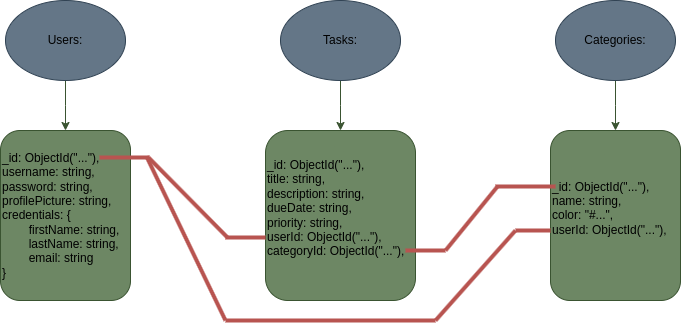

The diagram above was exported from draw.io. Its source (the exported page's mxGraphModel, read from the mxfile embedded in the PNG):
<mxGraphModel dx="1050" dy="583" grid="1" gridSize="3" guides="1" tooltips="1" connect="1" arrows="1" fold="1" page="1" pageScale="1" pageWidth="850" pageHeight="1100" math="0" shadow="0">
  <root>
    <mxCell id="0" />
    <mxCell id="1" parent="0" />
    <mxCell id="050T6s8dznRPhbDwRUj--14" value="" style="edgeStyle=orthogonalEdgeStyle;rounded=0;orthogonalLoop=1;jettySize=auto;html=1;labelBackgroundColor=none;strokeColor=#3A5431;fontColor=default;fillColor=#6d8764;" parent="1" source="050T6s8dznRPhbDwRUj--1" edge="1">
      <mxGeometry relative="1" as="geometry">
        <mxPoint x="150" y="160" as="targetPoint" />
      </mxGeometry>
    </mxCell>
    <mxCell id="050T6s8dznRPhbDwRUj--1" value="&lt;font color=&quot;#000000&quot;&gt;Users:&lt;/font&gt;" style="ellipse;whiteSpace=wrap;html=1;labelBackgroundColor=none;fillColor=#647687;strokeColor=#314354;fontColor=#ffffff;" parent="1" vertex="1">
      <mxGeometry x="90" y="30" width="120" height="80" as="geometry" />
    </mxCell>
    <mxCell id="050T6s8dznRPhbDwRUj--10" value="" style="edgeStyle=orthogonalEdgeStyle;rounded=0;orthogonalLoop=1;jettySize=auto;html=1;labelBackgroundColor=none;strokeColor=#3A5431;fontColor=default;fillColor=#6d8764;" parent="1" source="050T6s8dznRPhbDwRUj--2" edge="1">
      <mxGeometry relative="1" as="geometry">
        <mxPoint x="425" y="160" as="targetPoint" />
      </mxGeometry>
    </mxCell>
    <mxCell id="050T6s8dznRPhbDwRUj--2" value="&lt;font color=&quot;#000000&quot;&gt;Tasks:&lt;/font&gt;" style="ellipse;whiteSpace=wrap;html=1;labelBackgroundColor=none;fillColor=#647687;strokeColor=#314354;fontColor=#ffffff;" parent="1" vertex="1">
      <mxGeometry x="365" y="30" width="120" height="80" as="geometry" />
    </mxCell>
    <mxCell id="050T6s8dznRPhbDwRUj--25" value="" style="edgeStyle=orthogonalEdgeStyle;rounded=0;orthogonalLoop=1;jettySize=auto;html=1;labelBackgroundColor=none;strokeColor=#3A5431;fontColor=default;fillColor=#6d8764;" parent="1" source="050T6s8dznRPhbDwRUj--3" edge="1">
      <mxGeometry relative="1" as="geometry">
        <mxPoint x="700" y="160" as="targetPoint" />
      </mxGeometry>
    </mxCell>
    <mxCell id="050T6s8dznRPhbDwRUj--3" value="&lt;font color=&quot;#000000&quot;&gt;Categories:&lt;/font&gt;" style="ellipse;whiteSpace=wrap;html=1;labelBackgroundColor=none;fillColor=#647687;strokeColor=#314354;fontColor=#ffffff;" parent="1" vertex="1">
      <mxGeometry x="640" y="30" width="120" height="80" as="geometry" />
    </mxCell>
    <mxCell id="050T6s8dznRPhbDwRUj--19" value="&lt;div&gt;&lt;font color=&quot;#000000&quot;&gt;_id: ObjectId(&quot;...&quot;),&lt;/font&gt;&lt;/div&gt;&lt;div&gt;&lt;font color=&quot;#000000&quot;&gt;username: string,&lt;/font&gt;&lt;/div&gt;&lt;div&gt;&lt;font color=&quot;#000000&quot;&gt;password: string,&lt;/font&gt;&lt;/div&gt;&lt;div&gt;&lt;font color=&quot;#000000&quot;&gt;profilePicture: string,&lt;/font&gt;&lt;/div&gt;&lt;div&gt;&lt;font color=&quot;#000000&quot;&gt;credentials: {&lt;/font&gt;&lt;/div&gt;&lt;div&gt;&lt;font color=&quot;#000000&quot;&gt;&lt;span style=&quot;background-color: initial; white-space: pre;&quot;&gt;&#09;&lt;/span&gt;&lt;span style=&quot;background-color: initial;&quot;&gt;firstName: string,&lt;/span&gt;&lt;br&gt;&lt;/font&gt;&lt;/div&gt;&lt;div&gt;&lt;span style=&quot;background-color: initial;&quot;&gt;&lt;font color=&quot;#000000&quot;&gt;&lt;span style=&quot;white-space: pre;&quot;&gt;&#09;&lt;/span&gt;lastName: string,&lt;br&gt;&lt;/font&gt;&lt;/span&gt;&lt;/div&gt;&lt;div&gt;&lt;span style=&quot;background-color: initial;&quot;&gt;&lt;font color=&quot;#000000&quot;&gt;&lt;span style=&quot;white-space: pre;&quot;&gt;&#09;&lt;/span&gt;email: string&lt;/font&gt;&lt;/span&gt;&lt;/div&gt;&lt;div&gt;&lt;font color=&quot;#000000&quot;&gt;}&lt;/font&gt;&lt;/div&gt;" style="rounded=1;whiteSpace=wrap;html=1;align=left;labelBackgroundColor=none;fillColor=#6d8764;strokeColor=#3A5431;fontColor=#ffffff;" parent="1" vertex="1">
      <mxGeometry x="85" y="160" width="130" height="170" as="geometry" />
    </mxCell>
    <mxCell id="050T6s8dznRPhbDwRUj--26" value="&lt;div&gt;&lt;font color=&quot;#000000&quot;&gt;_id: ObjectId(&quot;...&quot;),&lt;/font&gt;&lt;/div&gt;&lt;div&gt;&lt;font color=&quot;#000000&quot;&gt;title: string,&lt;/font&gt;&lt;/div&gt;&lt;div&gt;&lt;font color=&quot;#000000&quot;&gt;description: string,&lt;/font&gt;&lt;/div&gt;&lt;div&gt;&lt;font color=&quot;#000000&quot;&gt;dueDate: string,&lt;/font&gt;&lt;/div&gt;&lt;div&gt;&lt;font color=&quot;#000000&quot;&gt;priority: string,&lt;/font&gt;&lt;/div&gt;&lt;div&gt;&lt;font color=&quot;#000000&quot;&gt;userId:&amp;nbsp;&lt;/font&gt;&lt;span style=&quot;color: rgb(0, 0, 0); background-color: initial;&quot;&gt;ObjectId(&quot;...&quot;),&lt;/span&gt;&lt;/div&gt;&lt;div&gt;&lt;span style=&quot;color: rgb(0, 0, 0); background-color: initial;&quot;&gt;categoryId:&amp;nbsp;&lt;/span&gt;&lt;span style=&quot;color: rgb(0, 0, 0); background-color: initial;&quot;&gt;ObjectId(&quot;...&quot;),&lt;/span&gt;&lt;/div&gt;&lt;div&gt;&lt;span style=&quot;color: rgb(0, 0, 0); background-color: initial;&quot;&gt;&lt;br&gt;&lt;/span&gt;&lt;/div&gt;" style="rounded=1;whiteSpace=wrap;html=1;align=left;labelBackgroundColor=none;fillColor=#6d8764;strokeColor=#3A5431;fontColor=#ffffff;" parent="1" vertex="1">
      <mxGeometry x="350" y="160" width="150" height="170" as="geometry" />
    </mxCell>
    <mxCell id="050T6s8dznRPhbDwRUj--27" value="&lt;font color=&quot;#000000&quot;&gt;_id: ObjectId(&quot;...&quot;),&lt;/font&gt;&lt;div&gt;&lt;font color=&quot;#000000&quot;&gt;name: string,&lt;/font&gt;&lt;/div&gt;&lt;div&gt;&lt;font color=&quot;#000000&quot;&gt;color: &quot;#...&quot;,&lt;/font&gt;&lt;/div&gt;&lt;div&gt;&lt;font color=&quot;#000000&quot;&gt;userId:&amp;nbsp;&lt;/font&gt;&lt;span style=&quot;color: rgb(0, 0, 0); background-color: initial;&quot;&gt;ObjectId(&quot;...&quot;),&lt;/span&gt;&lt;/div&gt;&lt;div&gt;&lt;div&gt;&lt;br&gt;&lt;/div&gt;&lt;/div&gt;" style="rounded=1;whiteSpace=wrap;html=1;align=left;labelBackgroundColor=none;fillColor=#6d8764;strokeColor=#3A5431;fontColor=#ffffff;" parent="1" vertex="1">
      <mxGeometry x="635" y="160" width="130" height="170" as="geometry" />
    </mxCell>
    <mxCell id="050T6s8dznRPhbDwRUj--35" value="" style="endArrow=none;html=1;rounded=0;strokeColor=#b85450;fontColor=#393C56;fillColor=#f8cecc;strokeWidth=4;gradientColor=#ea6b66;" parent="1" edge="1">
      <mxGeometry width="50" height="50" relative="1" as="geometry">
        <mxPoint x="184" y="187" as="sourcePoint" />
        <mxPoint x="234" y="187" as="targetPoint" />
      </mxGeometry>
    </mxCell>
    <mxCell id="050T6s8dznRPhbDwRUj--36" value="" style="endArrow=none;html=1;rounded=0;strokeColor=#b85450;fontColor=#393C56;fillColor=#f8cecc;strokeWidth=4;gradientColor=#ea6b66;" parent="1" edge="1">
      <mxGeometry width="50" height="50" relative="1" as="geometry">
        <mxPoint x="233" y="187" as="sourcePoint" />
        <mxPoint x="312" y="267" as="targetPoint" />
      </mxGeometry>
    </mxCell>
    <mxCell id="050T6s8dznRPhbDwRUj--37" value="" style="endArrow=none;html=1;rounded=0;strokeColor=#b85450;fontColor=#393C56;fillColor=#f8cecc;strokeWidth=4;gradientColor=#ea6b66;" parent="1" edge="1">
      <mxGeometry width="50" height="50" relative="1" as="geometry">
        <mxPoint x="350" y="267" as="sourcePoint" />
        <mxPoint x="310" y="267" as="targetPoint" />
      </mxGeometry>
    </mxCell>
    <mxCell id="050T6s8dznRPhbDwRUj--48" value="" style="endArrow=none;html=1;rounded=0;strokeColor=#b85450;fontColor=#393C56;fillColor=#f8cecc;strokeWidth=4;gradientColor=#ea6b66;" parent="1" edge="1">
      <mxGeometry width="50" height="50" relative="1" as="geometry">
        <mxPoint x="490" y="280" as="sourcePoint" />
        <mxPoint x="530" y="280" as="targetPoint" />
      </mxGeometry>
    </mxCell>
    <mxCell id="050T6s8dznRPhbDwRUj--49" value="" style="endArrow=none;html=1;rounded=0;strokeColor=#b85450;fontColor=#393C56;fillColor=#f8cecc;strokeWidth=4;gradientColor=#ea6b66;" parent="1" edge="1">
      <mxGeometry width="50" height="50" relative="1" as="geometry">
        <mxPoint x="582" y="216" as="sourcePoint" />
        <mxPoint x="530" y="280" as="targetPoint" />
      </mxGeometry>
    </mxCell>
    <mxCell id="050T6s8dznRPhbDwRUj--50" value="" style="endArrow=none;html=1;rounded=0;strokeColor=#b85450;fontColor=#393C56;fillColor=#f8cecc;strokeWidth=4;gradientColor=#ea6b66;" parent="1" edge="1">
      <mxGeometry width="50" height="50" relative="1" as="geometry">
        <mxPoint x="580" y="216" as="sourcePoint" />
        <mxPoint x="640" y="216" as="targetPoint" />
      </mxGeometry>
    </mxCell>
    <mxCell id="050T6s8dznRPhbDwRUj--54" value="" style="endArrow=none;html=1;rounded=0;strokeColor=#b85450;fontColor=#393C56;fillColor=#f8cecc;strokeWidth=4;gradientColor=#ea6b66;" parent="1" edge="1">
      <mxGeometry width="50" height="50" relative="1" as="geometry">
        <mxPoint x="231" y="186" as="sourcePoint" />
        <mxPoint x="310" y="350" as="targetPoint" />
      </mxGeometry>
    </mxCell>
    <mxCell id="050T6s8dznRPhbDwRUj--55" value="" style="endArrow=none;html=1;rounded=0;strokeColor=#b85450;fontColor=#393C56;fillColor=#f8cecc;strokeWidth=4;gradientColor=#ea6b66;" parent="1" edge="1">
      <mxGeometry width="50" height="50" relative="1" as="geometry">
        <mxPoint x="520" y="350" as="sourcePoint" />
        <mxPoint x="310" y="350" as="targetPoint" />
      </mxGeometry>
    </mxCell>
    <mxCell id="050T6s8dznRPhbDwRUj--56" value="" style="endArrow=none;html=1;rounded=0;strokeColor=#b85450;fontColor=#393C56;fillColor=#f8cecc;strokeWidth=4;gradientColor=#ea6b66;" parent="1" edge="1">
      <mxGeometry width="50" height="50" relative="1" as="geometry">
        <mxPoint x="635" y="260" as="sourcePoint" />
        <mxPoint x="600" y="260" as="targetPoint" />
      </mxGeometry>
    </mxCell>
    <mxCell id="050T6s8dznRPhbDwRUj--57" value="" style="endArrow=none;html=1;rounded=0;strokeColor=#b85450;fontColor=#393C56;fillColor=#f8cecc;strokeWidth=4;gradientColor=#ea6b66;" parent="1" edge="1">
      <mxGeometry width="50" height="50" relative="1" as="geometry">
        <mxPoint x="600" y="260" as="sourcePoint" />
        <mxPoint x="520" y="350" as="targetPoint" />
      </mxGeometry>
    </mxCell>
  </root>
</mxGraphModel>